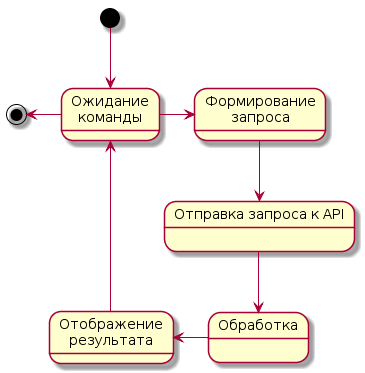

The diagram above was rendered by PlantUML. Its source (embedded in the PNG):
@startuml
state "Ожидание\nкоманды" as idle
state "Формирование\nзапроса" as search
state "Отправка запроса к API" as wait
state "Обработка" as resp
state "Отображение\nрезультата" as res

[*] --> idle
idle -left-> [*]
idle -right-> search
search --> wait
wait --> resp
resp -left-> res
res -up-> idle
@enduml